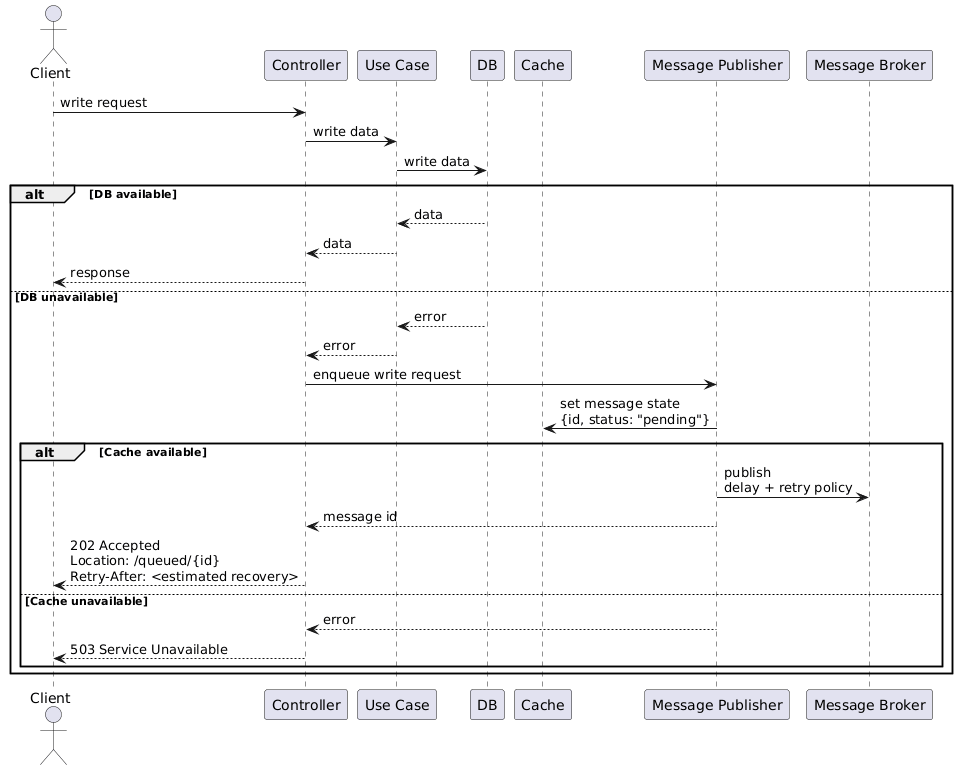

The diagram above was rendered by PlantUML. Its source (embedded in the PNG):
@startuml
actor Client
participant Controller
participant "Use Case" as Service
participant DB
participant Cache
participant "Message Publisher" as Publisher
participant "Message Broker" as Broker

Client -> Controller: write request
Controller -> Service: write data
Service -> DB: write data
alt DB available
  DB --> Service: data
  Service --> Controller: data
  Controller --> Client: response
else DB unavailable
  DB --> Service: error
  Service --> Controller: error
  Controller -> Publisher: enqueue write request
  Publisher -> Cache: set message state\n{id, status: "pending"}
  alt Cache available
    Publisher -> Broker: publish\ndelay + retry policy
    Controller <-- Publisher: message id
    Controller --> Client: 202 Accepted\nLocation: /queued/{id}\nRetry-After: <estimated recovery>
  else Cache unavailable
    Controller <-- Publisher: error
    Controller --> Client: 503 Service Unavailable
  end
end
@enduml